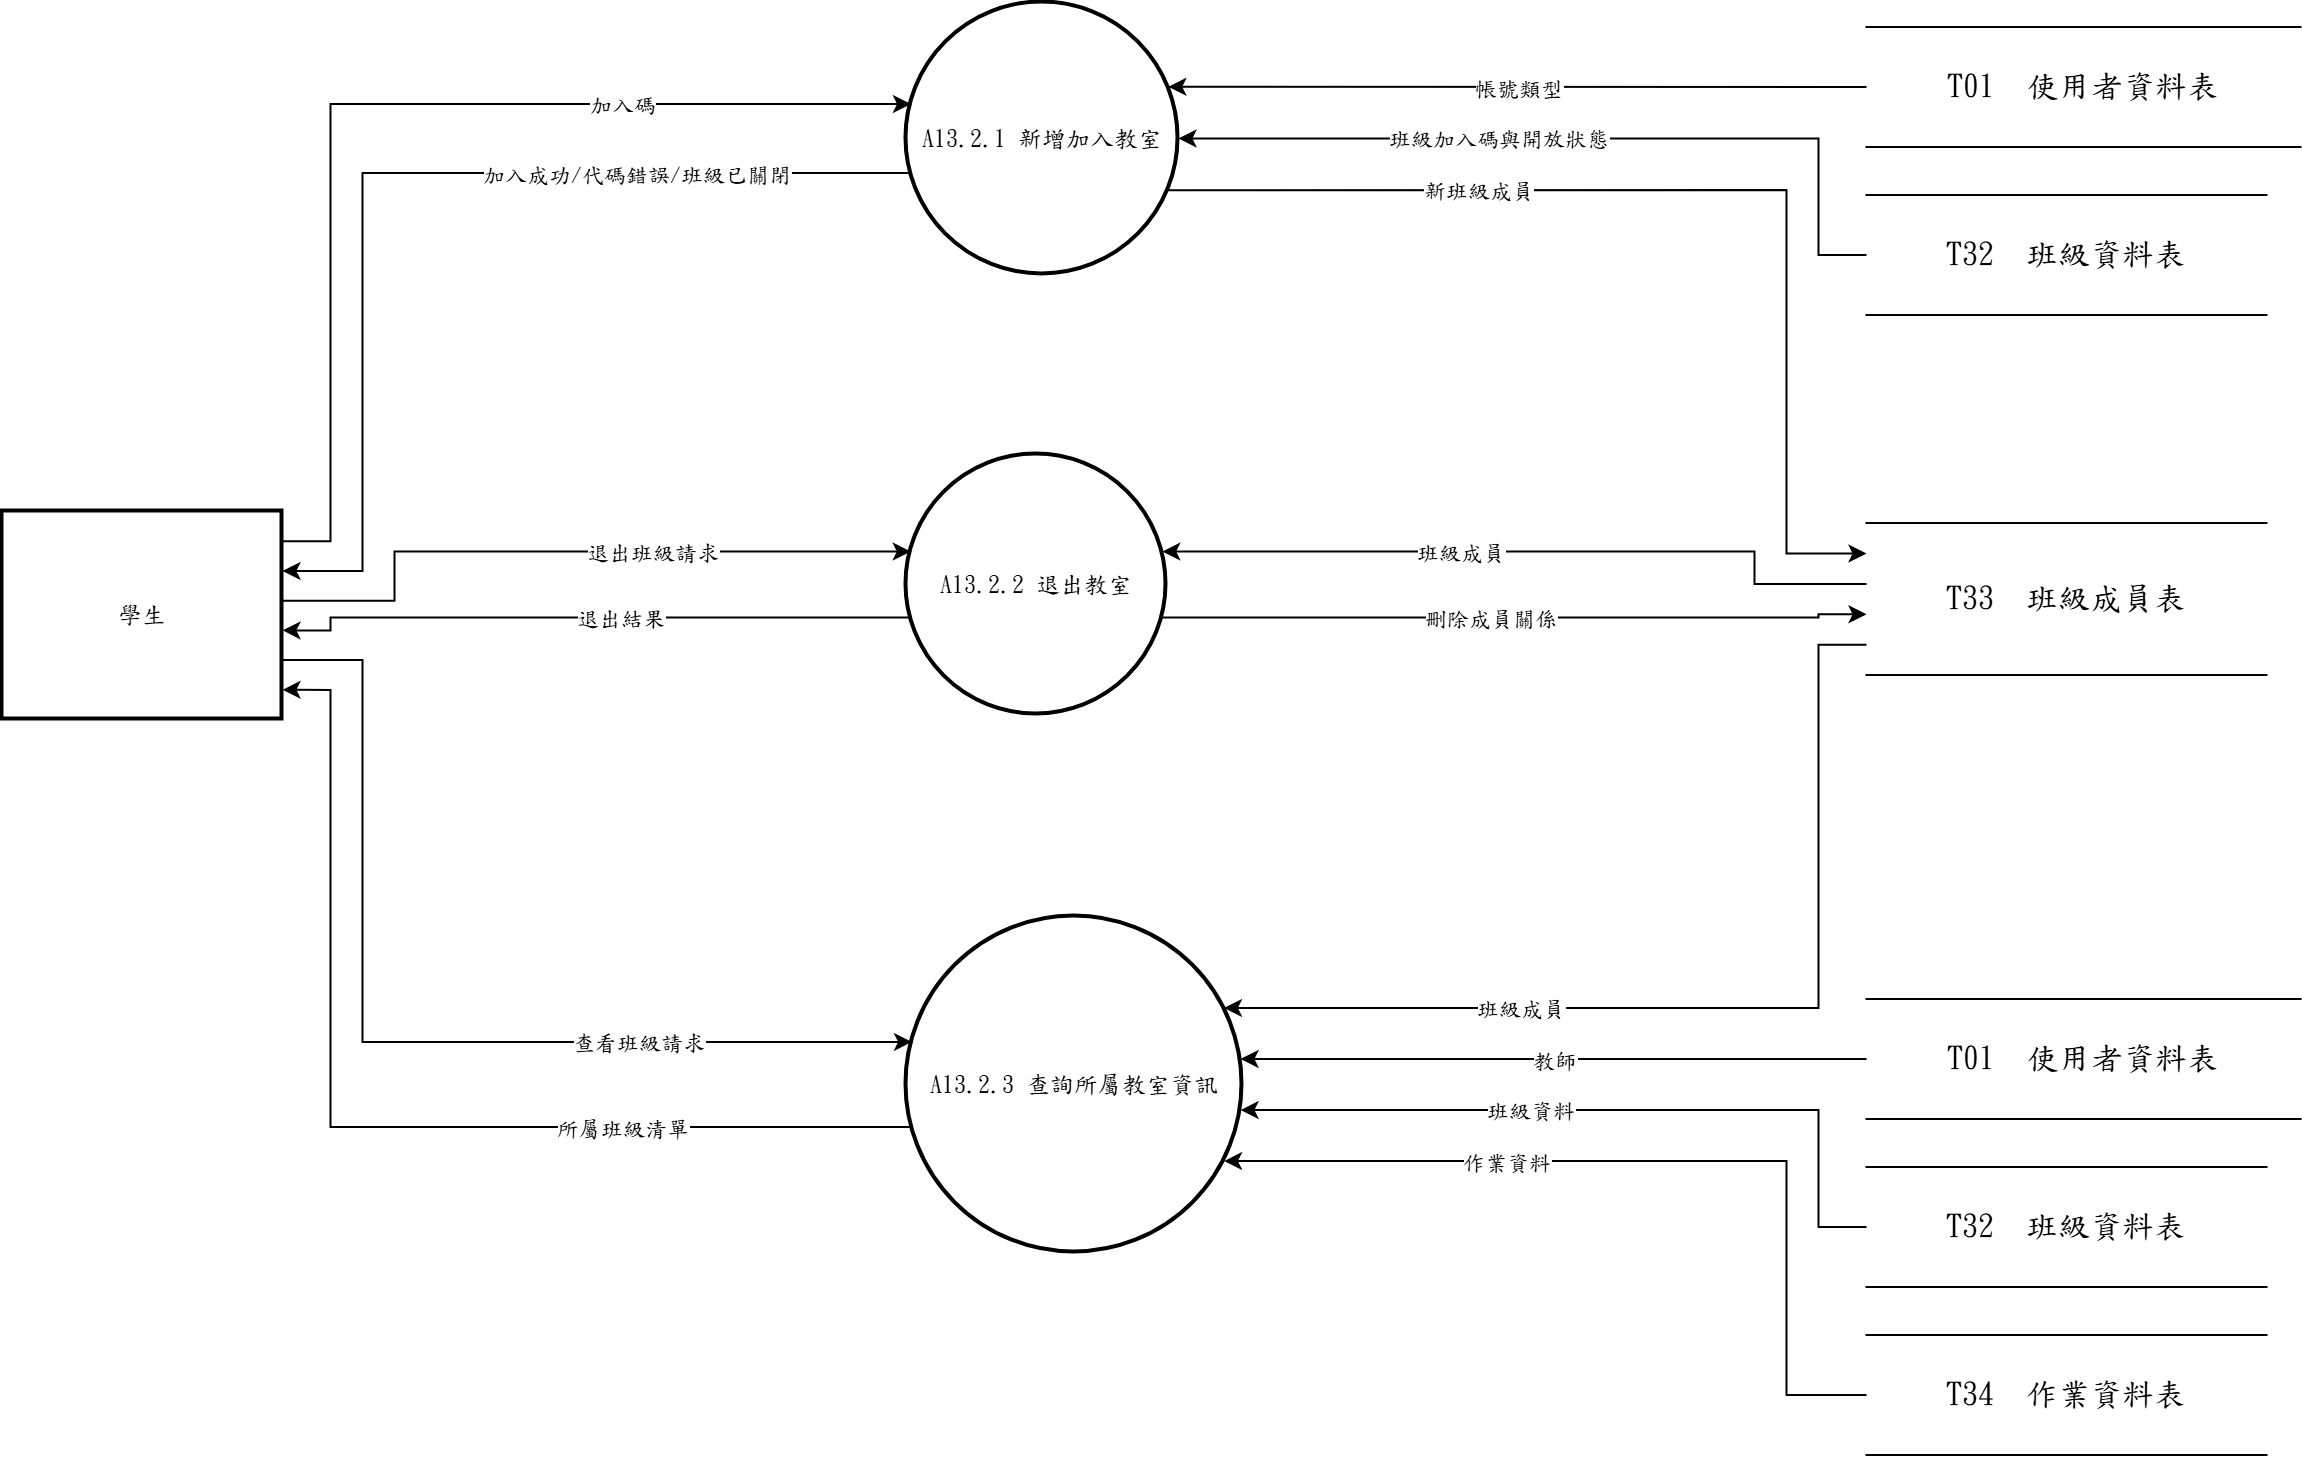

The diagram above was exported from draw.io. Its source (the exported page's mxGraphModel, read from the mxfile embedded in the PNG):
<mxGraphModel dx="1373" dy="749" grid="1" gridSize="10" guides="1" tooltips="1" connect="1" arrows="1" fold="1" page="1" pageScale="1" pageWidth="827" pageHeight="1169" math="0" shadow="0">
  <root>
    <mxCell id="0" />
    <mxCell id="1" parent="0" />
    <mxCell id="c1" parent="1" style="ellipse;aspect=fixed;strokeWidth=2;whiteSpace=wrap;html=1;fontFamily=標楷體;" value="A13.2.1 新增加入教室" vertex="1">
      <mxGeometry height="136" width="136" x="492" y="76" as="geometry" />
    </mxCell>
    <mxCell id="c2" parent="1" style="ellipse;aspect=fixed;strokeWidth=2;whiteSpace=wrap;html=1;fontFamily=標楷體;" value="A13.2.2 退出教室" vertex="1">
      <mxGeometry height="130" width="130" x="492" y="302" as="geometry" />
    </mxCell>
    <mxCell id="c3" parent="1" style="ellipse;aspect=fixed;strokeWidth=2;whiteSpace=wrap;html=1;fontFamily=標楷體;" value="A13.2.3 查詢所屬教室資訊" vertex="1">
      <mxGeometry height="168" width="168" x="492" y="533" as="geometry" />
    </mxCell>
    <mxCell id="c4" parent="1" style="whiteSpace=wrap;strokeWidth=2;html=1;fontFamily=標楷體;" value="學生" vertex="1">
      <mxGeometry height="104" width="140" x="40" y="330.5" as="geometry" />
    </mxCell>
    <mxCell id="c5" parent="1" style="shape=partialRectangle;whiteSpace=wrap;html=1;left=0;right=0;fontFamily=標楷體;fontSize=16;" value="T01  使用者資料表" vertex="1">
      <mxGeometry height="60" width="217" x="972" y="88.2" as="geometry" />
    </mxCell>
    <mxCell id="c6" parent="1" style="shape=partialRectangle;whiteSpace=wrap;html=1;left=0;right=0;fontFamily=標楷體;fontSize=16;" value="T32  班級資料表" vertex="1">
      <mxGeometry height="60" width="200" x="972" y="172.2" as="geometry" />
    </mxCell>
    <mxCell id="c7" parent="1" style="shape=partialRectangle;whiteSpace=wrap;html=1;left=0;right=0;fontFamily=標楷體;fontSize=16;" value="T33  班級成員表" vertex="1">
      <mxGeometry height="76" width="200" x="972" y="336.3" as="geometry" />
    </mxCell>
    <mxCell id="c8" parent="1" style="shape=partialRectangle;whiteSpace=wrap;html=1;left=0;right=0;fontFamily=標楷體;fontSize=16;" value="T01  使用者資料表" vertex="1">
      <mxGeometry height="60" width="217" x="972" y="574.2" as="geometry" />
    </mxCell>
    <mxCell id="c9" parent="1" style="shape=partialRectangle;whiteSpace=wrap;html=1;left=0;right=0;fontFamily=標楷體;fontSize=16;" value="T32  班級資料表" vertex="1">
      <mxGeometry height="60" width="200" x="972" y="658.2" as="geometry" />
    </mxCell>
    <mxCell id="c10" parent="1" style="shape=partialRectangle;whiteSpace=wrap;html=1;left=0;right=0;fontFamily=標楷體;fontSize=16;" value="T34  作業資料表" vertex="1">
      <mxGeometry height="60" width="200" x="972" y="742.2" as="geometry" />
    </mxCell>
    <mxCell id="c11" edge="1" parent="1" source="c4" style="edgeStyle=none;rounded=0;html=1;fontFamily=標楷體;endArrow=classic;exitX=1.0000;exitY=0.1429;exitDx=0;exitDy=0;exitPerimeter=0;entryX=0.0163;entryY=0.3733;entryDx=0;entryDy=0;entryPerimeter=0;" target="c1">
      <mxGeometry relative="1" as="geometry">
        <Array as="points">
          <mxPoint x="204" y="345.4" />
          <mxPoint x="204" y="126.8" />
        </Array>
      </mxGeometry>
    </mxCell>
    <mxCell id="c12" connectable="0" parent="c11" style="edgeLabel;html=1;align=center;verticalAlign=middle;resizable=0;points=[];fontFamily=標楷體;" value="加入碼" vertex="1">
      <mxGeometry relative="1" x="0.455" as="geometry">
        <mxPoint as="offset" />
      </mxGeometry>
    </mxCell>
    <mxCell id="c13" edge="1" parent="1" source="c6" style="edgeStyle=none;rounded=0;html=1;fontFamily=標楷體;endArrow=classic;exitX=0.0000;exitY=0.5000;exitDx=0;exitDy=0;exitPerimeter=0;entryX=1.0000;entryY=0.5000;entryDx=0;entryDy=0;entryPerimeter=0;" target="c1">
      <mxGeometry relative="1" as="geometry">
        <Array as="points">
          <mxPoint x="948" y="202.2" />
          <mxPoint x="948" y="144" />
        </Array>
      </mxGeometry>
    </mxCell>
    <mxCell id="c14" connectable="0" parent="c13" style="edgeLabel;html=1;align=center;verticalAlign=middle;resizable=0;points=[];fontFamily=標楷體;" value="班級加入碼與開放狀態" vertex="1">
      <mxGeometry relative="1" x="0.204" as="geometry">
        <mxPoint as="offset" />
      </mxGeometry>
    </mxCell>
    <mxCell id="c15" edge="1" parent="1" source="c5" style="edgeStyle=none;rounded=0;html=1;fontFamily=標楷體;endArrow=classic;exitX=0.0000;exitY=0.5000;exitDx=0;exitDy=0;exitPerimeter=0;entryX=0.9625;entryY=0.3100;entryDx=0;entryDy=0;entryPerimeter=0;" target="c1">
      <mxGeometry relative="1" as="geometry">
        <Array as="points" />
      </mxGeometry>
    </mxCell>
    <mxCell id="c16" connectable="0" parent="c15" style="edgeLabel;html=1;align=center;verticalAlign=middle;resizable=0;points=[];fontFamily=標楷體;" value="帳號類型" vertex="1">
      <mxGeometry relative="1" as="geometry">
        <mxPoint as="offset" />
      </mxGeometry>
    </mxCell>
    <mxCell id="c17" edge="1" parent="1" source="c1" style="edgeStyle=none;rounded=0;html=1;fontFamily=標楷體;endArrow=classic;exitX=0.0163;exitY=0.6267;exitDx=0;exitDy=0;exitPerimeter=0;entryX=1.0000;entryY=0.2857;entryDx=0;entryDy=0;entryPerimeter=0;" target="c4">
      <mxGeometry relative="1" as="geometry">
        <Array as="points">
          <mxPoint x="220" y="161.2" />
          <mxPoint x="220" y="360.2" />
        </Array>
      </mxGeometry>
    </mxCell>
    <mxCell id="c18" connectable="0" parent="c17" style="edgeLabel;html=1;align=center;verticalAlign=middle;resizable=0;points=[];fontFamily=標楷體;" value="加入成功/代碼錯誤/班級已關閉" vertex="1">
      <mxGeometry relative="1" x="-0.466" as="geometry">
        <mxPoint as="offset" />
      </mxGeometry>
    </mxCell>
    <mxCell id="c19" edge="1" parent="1" source="c1" style="edgeStyle=none;rounded=0;html=1;fontFamily=標楷體;endArrow=classic;exitX=0.9625;exitY=0.6900;exitDx=0;exitDy=0;exitPerimeter=0;entryX=0.0000;entryY=0.2000;entryDx=0;entryDy=0;entryPerimeter=0;" target="c7">
      <mxGeometry relative="1" as="geometry">
        <Array as="points">
          <mxPoint x="932" y="169.8" />
          <mxPoint x="932" y="351.5" />
        </Array>
      </mxGeometry>
    </mxCell>
    <mxCell id="c20" connectable="0" parent="c19" style="edgeLabel;html=1;align=center;verticalAlign=middle;resizable=0;points=[];fontFamily=標楷體;" value="新班級成員" vertex="1">
      <mxGeometry relative="1" x="-0.418" as="geometry">
        <mxPoint as="offset" />
      </mxGeometry>
    </mxCell>
    <mxCell id="c21" edge="1" parent="1" source="c4" style="edgeStyle=none;rounded=0;html=1;fontFamily=標楷體;endArrow=classic;exitX=1.0000;exitY=0.4286;exitDx=0;exitDy=0;exitPerimeter=0;entryX=0.0163;entryY=0.3733;entryDx=0;entryDy=0;entryPerimeter=0;" target="c2">
      <mxGeometry relative="1" as="geometry">
        <Array as="points">
          <mxPoint x="236" y="375.1" />
          <mxPoint x="236" y="350.5" />
        </Array>
      </mxGeometry>
    </mxCell>
    <mxCell id="c22" connectable="0" parent="c21" style="edgeLabel;html=1;align=center;verticalAlign=middle;resizable=0;points=[];fontFamily=標楷體;" value="退出班級請求" vertex="1">
      <mxGeometry relative="1" x="0.238" as="geometry">
        <mxPoint as="offset" />
      </mxGeometry>
    </mxCell>
    <mxCell id="c23" edge="1" parent="1" source="c7" style="edgeStyle=none;rounded=0;html=1;fontFamily=標楷體;endArrow=classic;exitX=0.0000;exitY=0.4000;exitDx=0;exitDy=0;exitPerimeter=0;entryX=0.9837;entryY=0.3733;entryDx=0;entryDy=0;entryPerimeter=0;" target="c2">
      <mxGeometry relative="1" as="geometry">
        <Array as="points">
          <mxPoint x="916" y="366.7" />
          <mxPoint x="916" y="350.5" />
        </Array>
      </mxGeometry>
    </mxCell>
    <mxCell id="c24" connectable="0" parent="c23" style="edgeLabel;html=1;align=center;verticalAlign=middle;resizable=0;points=[];fontFamily=標楷體;" value="班級成員" vertex="1">
      <mxGeometry relative="1" x="0.196" as="geometry">
        <mxPoint as="offset" />
      </mxGeometry>
    </mxCell>
    <mxCell id="c25" edge="1" parent="1" source="c2" style="edgeStyle=none;rounded=0;html=1;fontFamily=標楷體;endArrow=classic;exitX=0.0163;exitY=0.6267;exitDx=0;exitDy=0;exitPerimeter=0;entryX=1.0000;entryY=0.5714;entryDx=0;entryDy=0;entryPerimeter=0;" target="c4">
      <mxGeometry relative="1" as="geometry">
        <Array as="points">
          <mxPoint x="204" y="383.5" />
          <mxPoint x="204" y="390" />
        </Array>
      </mxGeometry>
    </mxCell>
    <mxCell id="c26" connectable="0" parent="c25" style="edgeLabel;html=1;align=center;verticalAlign=middle;resizable=0;points=[];fontFamily=標楷體;" value="退出結果" vertex="1">
      <mxGeometry relative="1" x="-0.095" as="geometry">
        <mxPoint as="offset" />
      </mxGeometry>
    </mxCell>
    <mxCell id="c27" edge="1" parent="1" source="c2" style="edgeStyle=none;rounded=0;html=1;fontFamily=標楷體;endArrow=classic;exitX=0.9837;exitY=0.6267;exitDx=0;exitDy=0;exitPerimeter=0;entryX=0.0000;entryY=0.6000;entryDx=0;entryDy=0;entryPerimeter=0;" target="c7">
      <mxGeometry relative="1" as="geometry">
        <Array as="points">
          <mxPoint x="948" y="383.5" />
          <mxPoint x="948" y="381.9" />
        </Array>
      </mxGeometry>
    </mxCell>
    <mxCell id="c28" connectable="0" parent="c27" style="edgeLabel;html=1;align=center;verticalAlign=middle;resizable=0;points=[];fontFamily=標楷體;" value="刪除成員關係" vertex="1">
      <mxGeometry relative="1" x="-0.072" as="geometry">
        <mxPoint as="offset" />
      </mxGeometry>
    </mxCell>
    <mxCell id="c29" edge="1" parent="1" source="c4" style="edgeStyle=none;rounded=0;html=1;fontFamily=標楷體;endArrow=classic;exitX=1.0000;exitY=0.7143;exitDx=0;exitDy=0;exitPerimeter=0;entryX=0.0163;entryY=0.3733;entryDx=0;entryDy=0;entryPerimeter=0;" target="c3">
      <mxGeometry relative="1" as="geometry">
        <Array as="points">
          <mxPoint x="220" y="404.8" />
          <mxPoint x="220" y="595.7" />
        </Array>
      </mxGeometry>
    </mxCell>
    <mxCell id="c30" connectable="0" parent="c29" style="edgeLabel;html=1;align=center;verticalAlign=middle;resizable=0;points=[];fontFamily=標楷體;" value="查看班級請求" vertex="1">
      <mxGeometry relative="1" x="0.457" as="geometry">
        <mxPoint as="offset" />
      </mxGeometry>
    </mxCell>
    <mxCell id="c31" edge="1" parent="1" source="c9" style="edgeStyle=none;rounded=0;html=1;fontFamily=標楷體;endArrow=classic;exitX=0.0000;exitY=0.5000;exitDx=0;exitDy=0;exitPerimeter=0;entryX=0.9942;entryY=0.5760;entryDx=0;entryDy=0;entryPerimeter=0;" target="c3">
      <mxGeometry relative="1" as="geometry">
        <Array as="points">
          <mxPoint x="948" y="688.2" />
          <mxPoint x="948" y="629.8" />
        </Array>
      </mxGeometry>
    </mxCell>
    <mxCell id="c32" connectable="0" parent="c31" style="edgeLabel;html=1;align=center;verticalAlign=middle;resizable=0;points=[];fontFamily=標楷體;" value="班級資料" vertex="1">
      <mxGeometry relative="1" x="0.222" as="geometry">
        <mxPoint as="offset" />
      </mxGeometry>
    </mxCell>
    <mxCell id="c33" edge="1" parent="1" source="c7" style="edgeStyle=none;rounded=0;html=1;fontFamily=標楷體;endArrow=classic;exitX=0.0000;exitY=0.8000;exitDx=0;exitDy=0;exitPerimeter=0;entryX=0.9450;entryY=0.2720;entryDx=0;entryDy=0;entryPerimeter=0;" target="c3">
      <mxGeometry relative="1" as="geometry">
        <Array as="points">
          <mxPoint x="948" y="397.1" />
          <mxPoint x="948" y="578.7" />
        </Array>
      </mxGeometry>
    </mxCell>
    <mxCell id="c34" connectable="0" parent="c33" style="edgeLabel;html=1;align=center;verticalAlign=middle;resizable=0;points=[];fontFamily=標楷體;" value="班級成員" vertex="1">
      <mxGeometry relative="1" x="0.409" as="geometry">
        <mxPoint as="offset" />
      </mxGeometry>
    </mxCell>
    <mxCell id="c35" edge="1" parent="1" source="c10" style="edgeStyle=none;rounded=0;html=1;fontFamily=標楷體;endArrow=classic;exitX=0.0000;exitY=0.5000;exitDx=0;exitDy=0;exitPerimeter=0;entryX=0.9450;entryY=0.7280;entryDx=0;entryDy=0;entryPerimeter=0;" target="c3">
      <mxGeometry relative="1" as="geometry">
        <Array as="points">
          <mxPoint x="932" y="772.2" />
          <mxPoint x="932" y="655.3" />
        </Array>
      </mxGeometry>
    </mxCell>
    <mxCell id="c36" connectable="0" parent="c35" style="edgeLabel;html=1;align=center;verticalAlign=middle;resizable=0;points=[];fontFamily=標楷體;" value="作業資料" vertex="1">
      <mxGeometry relative="1" x="0.358" as="geometry">
        <mxPoint as="offset" />
      </mxGeometry>
    </mxCell>
    <mxCell id="c37" edge="1" parent="1" source="c8" style="edgeStyle=none;rounded=0;html=1;fontFamily=標楷體;endArrow=classic;exitX=0.0000;exitY=0.5000;exitDx=0;exitDy=0;exitPerimeter=0;entryX=0.9942;entryY=0.4240;entryDx=0;entryDy=0;entryPerimeter=0;" target="c3">
      <mxGeometry relative="1" as="geometry">
        <Array as="points" />
      </mxGeometry>
    </mxCell>
    <mxCell id="c38" connectable="0" parent="c37" style="edgeLabel;html=1;align=center;verticalAlign=middle;resizable=0;points=[];fontFamily=標楷體;" value="教師" vertex="1">
      <mxGeometry relative="1" as="geometry">
        <mxPoint as="offset" />
      </mxGeometry>
    </mxCell>
    <mxCell id="c39" edge="1" parent="1" source="c3" style="edgeStyle=none;rounded=0;html=1;fontFamily=標楷體;endArrow=classic;exitX=0.0163;exitY=0.6267;exitDx=0;exitDy=0;exitPerimeter=0;entryX=1.0000;entryY=0.8571;entryDx=0;entryDy=0;entryPerimeter=0;" target="c4">
      <mxGeometry relative="1" as="geometry">
        <Array as="points">
          <mxPoint x="204" y="638.3" />
          <mxPoint x="204" y="419.7" />
        </Array>
      </mxGeometry>
    </mxCell>
    <mxCell id="c40" connectable="0" parent="c39" style="edgeLabel;html=1;align=center;verticalAlign=middle;resizable=0;points=[];fontFamily=標楷體;" value="所屬班級清單" vertex="1">
      <mxGeometry relative="1" x="-0.455" as="geometry">
        <mxPoint as="offset" />
      </mxGeometry>
    </mxCell>
  </root>
</mxGraphModel>